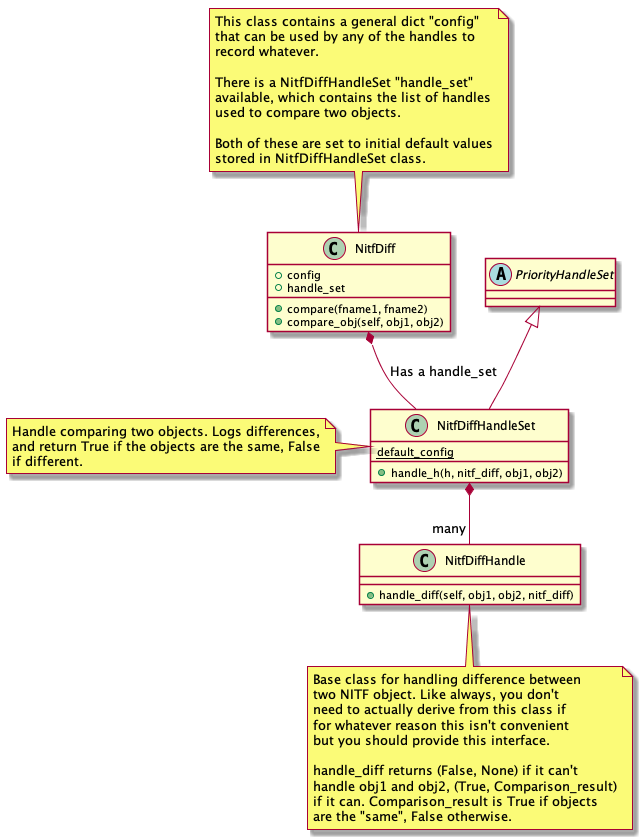

The diagram above was rendered by PlantUML. Its source (embedded in the PNG):
@startuml
class NitfDiff {
   +config
   +handle_set
   +compare(fname1, fname2)
   +compare_obj(self, obj1, obj2)
}
note top
   This class contains a general dict "config"
   that can be used by any of the handles to
   record whatever.

   There is a NitfDiffHandleSet "handle_set"
   available, which contains the list of handles
   used to compare two objects.

   Both of these are set to initial default values
   stored in NitfDiffHandleSet class.
end note

abstract class PriorityHandleSet

class NitfDiffHandleSet {
   +handle_h(h, nitf_diff, obj1, obj2)
   {static} default_config
}
note left
   Handle comparing two objects. Logs differences,
   and return True if the objects are the same, False
   if different.
end note

class NitfDiffHandle {
  +handle_diff(self, obj1, obj2, nitf_diff)
}
note bottom
   Base class for handling difference between
   two NITF object. Like always, you don't
   need to actually derive from this class if
   for whatever reason this isn't convenient
   but you should provide this interface.

   handle_diff returns (False, None) if it can't
   handle obj1 and obj2, (True, Comparison_result)
   if it can. Comparison_result is True if objects
   are the "same", False otherwise.
end note

PriorityHandleSet <|-- NitfDiffHandleSet
NitfDiff *-- NitfDiffHandleSet : Has a handle_set
NitfDiffHandleSet *-- "many" NitfDiffHandle

@enduml